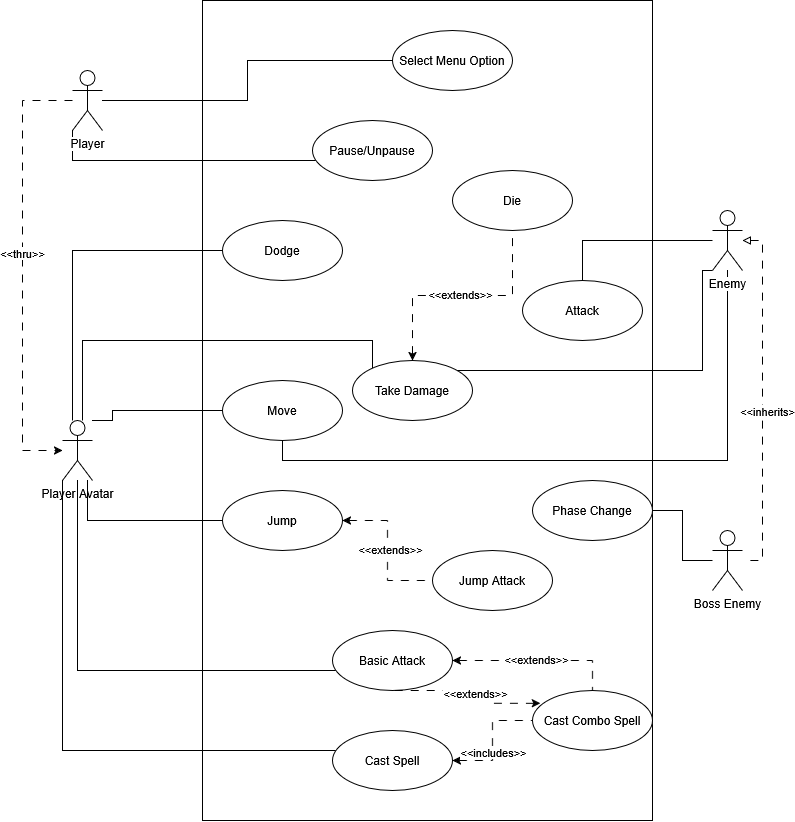

The diagram above was exported from draw.io. Its source (the exported page's mxGraphModel, read from the mxfile embedded in the PNG):
<mxGraphModel dx="1571" dy="843" grid="1" gridSize="10" guides="1" tooltips="1" connect="1" arrows="1" fold="1" page="1" pageScale="1" pageWidth="850" pageHeight="1100" math="0" shadow="0">
  <root>
    <mxCell id="0" />
    <mxCell id="1" parent="0" />
    <mxCell id="-gZqIQOOeKupeDa7MVGJ-4" parent="1" style="rounded=0;whiteSpace=wrap;html=1;" value="" vertex="1">
      <mxGeometry height="820" width="450" x="210" as="geometry" />
    </mxCell>
    <mxCell id="-gZqIQOOeKupeDa7MVGJ-16" edge="1" parent="1" source="-gZqIQOOeKupeDa7MVGJ-1" style="edgeStyle=orthogonalEdgeStyle;rounded=0;orthogonalLoop=1;jettySize=auto;html=1;strokeColor=default;align=center;verticalAlign=middle;fontFamily=Helvetica;fontSize=11;fontColor=default;labelBackgroundColor=default;endArrow=none;endFill=0;" target="-gZqIQOOeKupeDa7MVGJ-7">
      <mxGeometry relative="1" as="geometry">
        <Array as="points">
          <mxPoint x="95" y="460" />
        </Array>
      </mxGeometry>
    </mxCell>
    <mxCell id="-gZqIQOOeKupeDa7MVGJ-17" edge="1" parent="1" source="-gZqIQOOeKupeDa7MVGJ-1" style="edgeStyle=orthogonalEdgeStyle;rounded=0;orthogonalLoop=1;jettySize=auto;html=1;endArrow=none;endFill=0;" target="-gZqIQOOeKupeDa7MVGJ-13">
      <mxGeometry relative="1" as="geometry">
        <Array as="points">
          <mxPoint x="80" y="250" />
        </Array>
      </mxGeometry>
    </mxCell>
    <mxCell id="-gZqIQOOeKupeDa7MVGJ-19" edge="1" parent="1" source="-gZqIQOOeKupeDa7MVGJ-1" style="edgeStyle=orthogonalEdgeStyle;shape=connector;rounded=0;orthogonalLoop=1;jettySize=auto;html=1;strokeColor=default;align=center;verticalAlign=middle;fontFamily=Helvetica;fontSize=11;fontColor=default;labelBackgroundColor=default;endArrow=none;endFill=0;" target="-gZqIQOOeKupeDa7MVGJ-9">
      <mxGeometry relative="1" as="geometry">
        <Array as="points">
          <mxPoint x="85" y="670" />
        </Array>
      </mxGeometry>
    </mxCell>
    <mxCell id="-gZqIQOOeKupeDa7MVGJ-20" edge="1" parent="1" source="-gZqIQOOeKupeDa7MVGJ-1" style="edgeStyle=orthogonalEdgeStyle;shape=connector;rounded=0;orthogonalLoop=1;jettySize=auto;html=1;strokeColor=default;align=center;verticalAlign=middle;fontFamily=Helvetica;fontSize=11;fontColor=default;labelBackgroundColor=default;endArrow=none;endFill=0;" target="-gZqIQOOeKupeDa7MVGJ-8">
      <mxGeometry relative="1" as="geometry">
        <Array as="points">
          <mxPoint x="120" y="420" />
          <mxPoint x="120" y="410" />
        </Array>
      </mxGeometry>
    </mxCell>
    <mxCell id="-gZqIQOOeKupeDa7MVGJ-25" edge="1" parent="1" source="-gZqIQOOeKupeDa7MVGJ-1" style="edgeStyle=orthogonalEdgeStyle;shape=connector;rounded=0;orthogonalLoop=1;jettySize=auto;html=1;strokeColor=default;align=center;verticalAlign=middle;fontFamily=Helvetica;fontSize=11;fontColor=default;labelBackgroundColor=default;endArrow=none;endFill=0;" target="-gZqIQOOeKupeDa7MVGJ-10">
      <mxGeometry relative="1" as="geometry">
        <Array as="points">
          <mxPoint x="70" y="750" />
        </Array>
      </mxGeometry>
    </mxCell>
    <mxCell id="-gZqIQOOeKupeDa7MVGJ-26" edge="1" parent="1" source="-gZqIQOOeKupeDa7MVGJ-1" style="edgeStyle=orthogonalEdgeStyle;shape=connector;rounded=0;orthogonalLoop=1;jettySize=auto;html=1;strokeColor=default;align=center;verticalAlign=middle;fontFamily=Helvetica;fontSize=11;fontColor=default;labelBackgroundColor=default;endArrow=none;endFill=0;" target="-gZqIQOOeKupeDa7MVGJ-23">
      <mxGeometry relative="1" as="geometry">
        <Array as="points">
          <mxPoint x="90" y="340" />
          <mxPoint x="380" y="340" />
        </Array>
      </mxGeometry>
    </mxCell>
    <mxCell id="-gZqIQOOeKupeDa7MVGJ-1" parent="1" style="shape=umlActor;verticalLabelPosition=bottom;verticalAlign=top;html=1;outlineConnect=0;" value="&lt;div&gt;Player Avatar&lt;/div&gt;&lt;div&gt;&lt;br&gt;&lt;/div&gt;" vertex="1">
      <mxGeometry height="60" width="30" x="70" y="420" as="geometry" />
    </mxCell>
    <mxCell id="-gZqIQOOeKupeDa7MVGJ-6" parent="1" style="ellipse;whiteSpace=wrap;html=1;" value="Select Menu Option" vertex="1">
      <mxGeometry height="60" width="120" x="400" y="30" as="geometry" />
    </mxCell>
    <mxCell id="-gZqIQOOeKupeDa7MVGJ-21" edge="1" parent="1" source="-gZqIQOOeKupeDa7MVGJ-7" style="edgeStyle=orthogonalEdgeStyle;shape=connector;rounded=0;orthogonalLoop=1;jettySize=auto;html=1;strokeColor=default;align=center;verticalAlign=middle;fontFamily=Helvetica;fontSize=11;fontColor=default;labelBackgroundColor=default;endArrow=none;endFill=0;entryX=0;entryY=0.5;entryDx=0;entryDy=0;dashed=1;dashPattern=8 8;startArrow=classic;startFill=1;" target="-gZqIQOOeKupeDa7MVGJ-11">
      <mxGeometry relative="1" as="geometry" />
    </mxCell>
    <mxCell id="-gZqIQOOeKupeDa7MVGJ-22" connectable="0" parent="-gZqIQOOeKupeDa7MVGJ-21" style="edgeLabel;html=1;align=center;verticalAlign=middle;resizable=0;points=[];fontFamily=Helvetica;fontSize=11;fontColor=default;labelBackgroundColor=default;" value="&amp;lt;&amp;lt;extends&amp;gt;&amp;gt;" vertex="1">
      <mxGeometry relative="1" x="-0.025" y="2" as="geometry">
        <mxPoint as="offset" />
      </mxGeometry>
    </mxCell>
    <mxCell id="-gZqIQOOeKupeDa7MVGJ-7" parent="1" style="ellipse;whiteSpace=wrap;html=1;" value="Jump" vertex="1">
      <mxGeometry height="60" width="120" x="230" y="490" as="geometry" />
    </mxCell>
    <mxCell id="-gZqIQOOeKupeDa7MVGJ-8" parent="1" style="ellipse;whiteSpace=wrap;html=1;" value="Move" vertex="1">
      <mxGeometry height="60" width="120" x="230" y="380" as="geometry" />
    </mxCell>
    <mxCell id="-gZqIQOOeKupeDa7MVGJ-9" parent="1" style="ellipse;whiteSpace=wrap;html=1;" value="Basic Attack" vertex="1">
      <mxGeometry height="60" width="120" x="340" y="630" as="geometry" />
    </mxCell>
    <mxCell id="cehBA16tPNBCcf6A5KD5-5" edge="1" parent="1" source="-gZqIQOOeKupeDa7MVGJ-10" style="edgeStyle=orthogonalEdgeStyle;rounded=0;orthogonalLoop=1;jettySize=auto;html=1;dashed=1;dashPattern=8 8;endArrow=none;endFill=0;startArrow=classic;startFill=1;" target="cehBA16tPNBCcf6A5KD5-4">
      <mxGeometry relative="1" as="geometry" />
    </mxCell>
    <mxCell id="cehBA16tPNBCcf6A5KD5-6" connectable="0" parent="cehBA16tPNBCcf6A5KD5-5" style="edgeLabel;html=1;align=center;verticalAlign=middle;resizable=0;points=[];" value="&amp;lt;&amp;lt;includes&amp;gt;&amp;gt;" vertex="1">
      <mxGeometry relative="1" x="-0.1861" as="geometry">
        <mxPoint as="offset" />
      </mxGeometry>
    </mxCell>
    <mxCell id="-gZqIQOOeKupeDa7MVGJ-10" parent="1" style="ellipse;whiteSpace=wrap;html=1;" value="Cast Spell" vertex="1">
      <mxGeometry height="60" width="120" x="340" y="730" as="geometry" />
    </mxCell>
    <mxCell id="-gZqIQOOeKupeDa7MVGJ-11" parent="1" style="ellipse;whiteSpace=wrap;html=1;" value="Jump Attack" vertex="1">
      <mxGeometry height="60" width="120" x="440" y="550" as="geometry" />
    </mxCell>
    <mxCell id="-gZqIQOOeKupeDa7MVGJ-12" parent="1" style="ellipse;whiteSpace=wrap;html=1;" value="Attack" vertex="1">
      <mxGeometry height="60" width="120" x="530" y="280" as="geometry" />
    </mxCell>
    <mxCell id="-gZqIQOOeKupeDa7MVGJ-13" parent="1" style="ellipse;whiteSpace=wrap;html=1;" value="&lt;div&gt;Dodge&lt;/div&gt;" vertex="1">
      <mxGeometry height="60" width="120" x="230" y="220" as="geometry" />
    </mxCell>
    <mxCell id="-gZqIQOOeKupeDa7MVGJ-15" parent="1" style="ellipse;whiteSpace=wrap;html=1;" value="Die" vertex="1">
      <mxGeometry height="60" width="120" x="460" y="170" as="geometry" />
    </mxCell>
    <mxCell id="-gZqIQOOeKupeDa7MVGJ-23" parent="1" style="ellipse;whiteSpace=wrap;html=1;" value="Take Damage" vertex="1">
      <mxGeometry height="60" width="120" x="360" y="360" as="geometry" />
    </mxCell>
    <mxCell id="-gZqIQOOeKupeDa7MVGJ-27" edge="1" parent="1" source="-gZqIQOOeKupeDa7MVGJ-23" style="edgeStyle=orthogonalEdgeStyle;shape=connector;rounded=0;orthogonalLoop=1;jettySize=auto;html=1;strokeColor=default;align=center;verticalAlign=middle;fontFamily=Helvetica;fontSize=11;fontColor=default;labelBackgroundColor=default;endArrow=none;endFill=0;dashed=1;dashPattern=8 8;startArrow=classic;startFill=1;" target="-gZqIQOOeKupeDa7MVGJ-15">
      <mxGeometry relative="1" as="geometry">
        <mxPoint x="490" y="330" as="sourcePoint" />
        <mxPoint x="530" y="390" as="targetPoint" />
      </mxGeometry>
    </mxCell>
    <mxCell id="-gZqIQOOeKupeDa7MVGJ-28" connectable="0" parent="-gZqIQOOeKupeDa7MVGJ-27" style="edgeLabel;html=1;align=center;verticalAlign=middle;resizable=0;points=[];fontFamily=Helvetica;fontSize=11;fontColor=default;labelBackgroundColor=default;" value="&amp;lt;&amp;lt;extends&amp;gt;&amp;gt;" vertex="1">
      <mxGeometry relative="1" x="-0.025" y="2" as="geometry">
        <mxPoint as="offset" />
      </mxGeometry>
    </mxCell>
    <mxCell id="-gZqIQOOeKupeDa7MVGJ-30" edge="1" parent="1" source="-gZqIQOOeKupeDa7MVGJ-29" style="edgeStyle=orthogonalEdgeStyle;shape=connector;rounded=0;orthogonalLoop=1;jettySize=auto;html=1;strokeColor=default;align=center;verticalAlign=middle;fontFamily=Helvetica;fontSize=11;fontColor=default;labelBackgroundColor=default;endArrow=none;endFill=0;" target="-gZqIQOOeKupeDa7MVGJ-12">
      <mxGeometry relative="1" as="geometry" />
    </mxCell>
    <mxCell id="-gZqIQOOeKupeDa7MVGJ-31" edge="1" parent="1" source="-gZqIQOOeKupeDa7MVGJ-29" style="edgeStyle=orthogonalEdgeStyle;shape=connector;rounded=0;orthogonalLoop=1;jettySize=auto;html=1;strokeColor=default;align=center;verticalAlign=middle;fontFamily=Helvetica;fontSize=11;fontColor=default;labelBackgroundColor=default;endArrow=none;endFill=0;" target="-gZqIQOOeKupeDa7MVGJ-23">
      <mxGeometry relative="1" as="geometry">
        <Array as="points">
          <mxPoint x="710" y="270" />
          <mxPoint x="710" y="370" />
        </Array>
      </mxGeometry>
    </mxCell>
    <mxCell id="cehBA16tPNBCcf6A5KD5-1" edge="1" parent="1" source="-gZqIQOOeKupeDa7MVGJ-29" style="edgeStyle=orthogonalEdgeStyle;rounded=0;orthogonalLoop=1;jettySize=auto;html=1;endArrow=none;endFill=0;" target="-gZqIQOOeKupeDa7MVGJ-8">
      <mxGeometry relative="1" as="geometry">
        <Array as="points">
          <mxPoint x="735" y="460" />
          <mxPoint x="290" y="460" />
        </Array>
      </mxGeometry>
    </mxCell>
    <mxCell id="cehBA16tPNBCcf6A5KD5-15" edge="1" parent="1" source="-gZqIQOOeKupeDa7MVGJ-29" style="edgeStyle=orthogonalEdgeStyle;rounded=0;orthogonalLoop=1;jettySize=auto;html=1;dashed=1;dashPattern=8 8;endArrow=none;endFill=0;startArrow=block;startFill=0;" target="cehBA16tPNBCcf6A5KD5-13">
      <mxGeometry relative="1" as="geometry">
        <Array as="points">
          <mxPoint x="770" y="240" />
          <mxPoint x="770" y="560" />
        </Array>
      </mxGeometry>
    </mxCell>
    <mxCell id="cehBA16tPNBCcf6A5KD5-16" connectable="0" parent="cehBA16tPNBCcf6A5KD5-15" style="edgeLabel;html=1;align=center;verticalAlign=middle;resizable=0;points=[];" value="&lt;div&gt;&amp;lt;&amp;lt;inherits&amp;gt;&lt;/div&gt;" vertex="1">
      <mxGeometry relative="1" x="0.0556" y="4" as="geometry">
        <mxPoint as="offset" />
      </mxGeometry>
    </mxCell>
    <mxCell id="-gZqIQOOeKupeDa7MVGJ-29" parent="1" style="shape=umlActor;verticalLabelPosition=bottom;verticalAlign=top;html=1;outlineConnect=0;" value="&lt;span style=&quot;background-color: light-dark(#ffffff, var(--ge-dark-color, #121212));&quot;&gt;Enemy&lt;/span&gt;" vertex="1">
      <mxGeometry height="60" width="30" x="720" y="210" as="geometry" />
    </mxCell>
    <mxCell id="-gZqIQOOeKupeDa7MVGJ-35" edge="1" parent="1" source="-gZqIQOOeKupeDa7MVGJ-34" style="edgeStyle=orthogonalEdgeStyle;shape=connector;rounded=0;orthogonalLoop=1;jettySize=auto;html=1;strokeColor=default;align=center;verticalAlign=middle;fontFamily=Helvetica;fontSize=11;fontColor=default;labelBackgroundColor=default;endArrow=none;endFill=0;" target="-gZqIQOOeKupeDa7MVGJ-6">
      <mxGeometry relative="1" as="geometry" />
    </mxCell>
    <mxCell id="-gZqIQOOeKupeDa7MVGJ-36" edge="1" parent="1" source="-gZqIQOOeKupeDa7MVGJ-34" style="edgeStyle=orthogonalEdgeStyle;shape=connector;rounded=0;orthogonalLoop=1;jettySize=auto;html=1;strokeColor=default;align=center;verticalAlign=middle;fontFamily=Helvetica;fontSize=11;fontColor=default;labelBackgroundColor=default;endArrow=classic;endFill=1;dashed=1;dashPattern=8 8;" target="-gZqIQOOeKupeDa7MVGJ-1">
      <mxGeometry relative="1" as="geometry">
        <Array as="points">
          <mxPoint x="30" y="100" />
          <mxPoint x="30" y="450" />
        </Array>
      </mxGeometry>
    </mxCell>
    <mxCell id="-gZqIQOOeKupeDa7MVGJ-37" connectable="0" parent="-gZqIQOOeKupeDa7MVGJ-36" style="edgeLabel;html=1;align=center;verticalAlign=middle;resizable=0;points=[];fontFamily=Helvetica;fontSize=11;fontColor=default;labelBackgroundColor=default;" value="&amp;lt;&amp;lt;thru&amp;gt;&amp;gt;" vertex="1">
      <mxGeometry relative="1" x="-0.0818" y="-1" as="geometry">
        <mxPoint as="offset" />
      </mxGeometry>
    </mxCell>
    <mxCell id="-gZqIQOOeKupeDa7MVGJ-60" edge="1" parent="1" source="-gZqIQOOeKupeDa7MVGJ-34" style="edgeStyle=orthogonalEdgeStyle;shape=connector;rounded=0;orthogonalLoop=1;jettySize=auto;html=1;strokeColor=default;align=center;verticalAlign=middle;fontFamily=Helvetica;fontSize=11;fontColor=default;labelBackgroundColor=default;endArrow=none;endFill=0;" target="-gZqIQOOeKupeDa7MVGJ-59">
      <mxGeometry relative="1" as="geometry">
        <Array as="points">
          <mxPoint x="80" y="160" />
        </Array>
      </mxGeometry>
    </mxCell>
    <mxCell id="-gZqIQOOeKupeDa7MVGJ-34" parent="1" style="shape=umlActor;verticalLabelPosition=bottom;verticalAlign=top;html=1;outlineConnect=0;" value="&lt;span style=&quot;background-color: light-dark(#ffffff, var(--ge-dark-color, #121212));&quot;&gt;Player&lt;/span&gt;" vertex="1">
      <mxGeometry height="60" width="30" x="80" y="70" as="geometry" />
    </mxCell>
    <mxCell id="-gZqIQOOeKupeDa7MVGJ-59" parent="1" style="ellipse;whiteSpace=wrap;html=1;" value="Pause/Unpause" vertex="1">
      <mxGeometry height="60" width="120" x="320" y="120" as="geometry" />
    </mxCell>
    <mxCell id="cehBA16tPNBCcf6A5KD5-4" parent="1" style="ellipse;whiteSpace=wrap;html=1;" value="Cast Combo Spell" vertex="1">
      <mxGeometry height="60" width="120" x="540" y="690" as="geometry" />
    </mxCell>
    <mxCell id="cehBA16tPNBCcf6A5KD5-7" edge="1" parent="1" source="-gZqIQOOeKupeDa7MVGJ-9" style="edgeStyle=orthogonalEdgeStyle;shape=connector;rounded=0;orthogonalLoop=1;jettySize=auto;html=1;strokeColor=default;align=center;verticalAlign=middle;fontFamily=Helvetica;fontSize=11;fontColor=default;labelBackgroundColor=default;endArrow=none;endFill=0;entryX=0.5;entryY=0;entryDx=0;entryDy=0;dashed=1;dashPattern=8 8;startArrow=classic;startFill=1;" target="cehBA16tPNBCcf6A5KD5-4">
      <mxGeometry relative="1" as="geometry">
        <mxPoint x="500" y="640" as="sourcePoint" />
        <mxPoint x="590" y="700" as="targetPoint" />
      </mxGeometry>
    </mxCell>
    <mxCell id="cehBA16tPNBCcf6A5KD5-8" connectable="0" parent="cehBA16tPNBCcf6A5KD5-7" style="edgeLabel;html=1;align=center;verticalAlign=middle;resizable=0;points=[];fontFamily=Helvetica;fontSize=11;fontColor=default;labelBackgroundColor=default;" value="&amp;lt;&amp;lt;extends&amp;gt;&amp;gt;" vertex="1">
      <mxGeometry relative="1" x="-0.025" y="2" as="geometry">
        <mxPoint as="offset" />
      </mxGeometry>
    </mxCell>
    <mxCell id="cehBA16tPNBCcf6A5KD5-9" edge="1" parent="1" source="cehBA16tPNBCcf6A5KD5-4" style="edgeStyle=orthogonalEdgeStyle;shape=connector;rounded=0;orthogonalLoop=1;jettySize=auto;html=1;strokeColor=default;align=center;verticalAlign=middle;fontFamily=Helvetica;fontSize=11;fontColor=default;labelBackgroundColor=default;endArrow=none;endFill=0;dashed=1;dashPattern=8 8;startArrow=classic;startFill=1;exitX=0.065;exitY=0.214;exitDx=0;exitDy=0;exitPerimeter=0;" target="-gZqIQOOeKupeDa7MVGJ-9">
      <mxGeometry relative="1" as="geometry">
        <Array as="points">
          <mxPoint x="500" y="703" />
          <mxPoint x="500" y="690" />
        </Array>
        <mxPoint x="550" y="710" as="sourcePoint" />
        <mxPoint x="640" y="770" as="targetPoint" />
      </mxGeometry>
    </mxCell>
    <mxCell id="cehBA16tPNBCcf6A5KD5-10" connectable="0" parent="cehBA16tPNBCcf6A5KD5-9" style="edgeLabel;html=1;align=center;verticalAlign=middle;resizable=0;points=[];fontFamily=Helvetica;fontSize=11;fontColor=default;labelBackgroundColor=default;" value="&amp;lt;&amp;lt;extends&amp;gt;&amp;gt;" vertex="1">
      <mxGeometry relative="1" x="-0.025" y="2" as="geometry">
        <mxPoint as="offset" />
      </mxGeometry>
    </mxCell>
    <mxCell id="cehBA16tPNBCcf6A5KD5-11" parent="1" style="ellipse;whiteSpace=wrap;html=1;" value="Phase Change" vertex="1">
      <mxGeometry height="60" width="120" x="540" y="480" as="geometry" />
    </mxCell>
    <mxCell id="cehBA16tPNBCcf6A5KD5-17" edge="1" parent="1" source="cehBA16tPNBCcf6A5KD5-13" style="edgeStyle=orthogonalEdgeStyle;rounded=0;orthogonalLoop=1;jettySize=auto;html=1;endArrow=none;endFill=0;" target="cehBA16tPNBCcf6A5KD5-11">
      <mxGeometry relative="1" as="geometry" />
    </mxCell>
    <mxCell id="cehBA16tPNBCcf6A5KD5-13" parent="1" style="shape=umlActor;verticalLabelPosition=bottom;verticalAlign=top;html=1;outlineConnect=0;" value="Boss Enemy" vertex="1">
      <mxGeometry height="60" width="30" x="720" y="530" as="geometry" />
    </mxCell>
  </root>
</mxGraphModel>